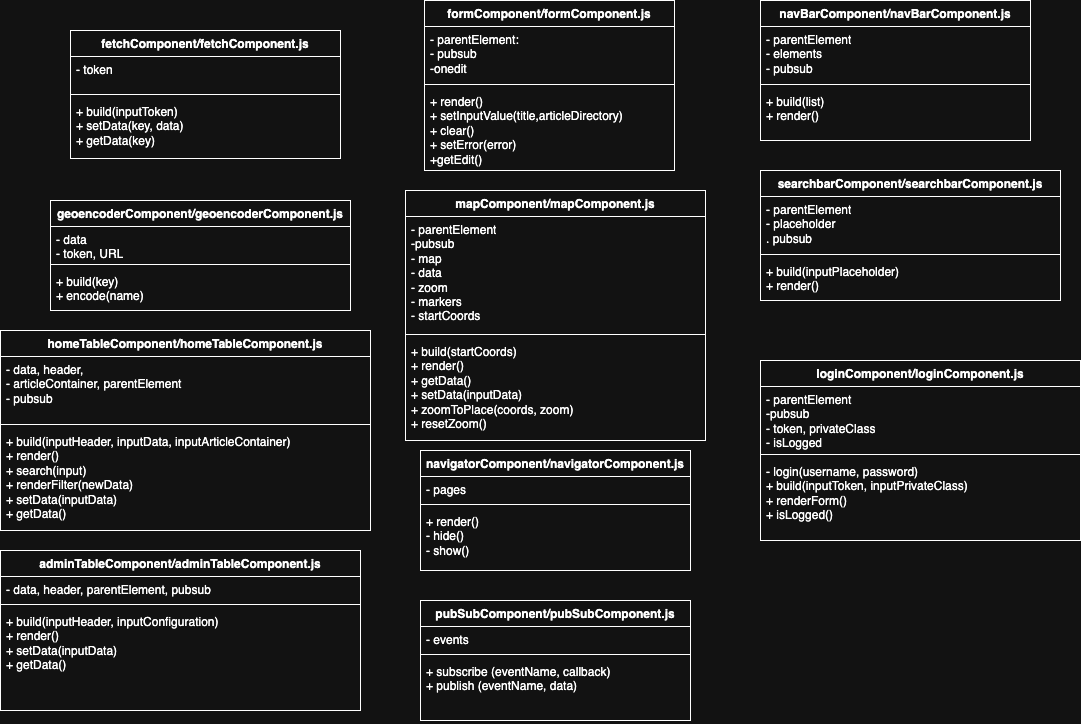

The diagram above was exported from draw.io. Its source (the exported page's mxGraphModel, read from the mxfile embedded in the PNG):
<mxGraphModel dx="1026" dy="650" grid="1" gridSize="10" guides="1" tooltips="1" connect="1" arrows="1" fold="1" page="1" pageScale="1" pageWidth="827" pageHeight="827" math="0" shadow="0">
  <root>
    <mxCell id="0" />
    <mxCell id="1" parent="0" />
    <mxCell id="zSQ4FBck1Qxs6UkEo3o9-1" value="fetchComponent/fetchComponent.js" style="swimlane;fontStyle=1;align=center;verticalAlign=top;childLayout=stackLayout;horizontal=1;startSize=26;horizontalStack=0;resizeParent=1;resizeParentMax=0;resizeLast=0;collapsible=1;marginBottom=0;whiteSpace=wrap;html=1;" parent="1" vertex="1">
      <mxGeometry x="180" y="60" width="270" height="128" as="geometry" />
    </mxCell>
    <mxCell id="zSQ4FBck1Qxs6UkEo3o9-2" value="&lt;div&gt;&lt;span style=&quot;background-color: transparent; color: light-dark(rgb(0, 0, 0), rgb(255, 255, 255));&quot;&gt;- token&lt;/span&gt;&lt;/div&gt;" style="text;strokeColor=none;fillColor=none;align=left;verticalAlign=top;spacingLeft=4;spacingRight=4;overflow=hidden;rotatable=0;points=[[0,0.5],[1,0.5]];portConstraint=eastwest;whiteSpace=wrap;html=1;" parent="zSQ4FBck1Qxs6UkEo3o9-1" vertex="1">
      <mxGeometry y="26" width="270" height="34" as="geometry" />
    </mxCell>
    <mxCell id="zSQ4FBck1Qxs6UkEo3o9-3" value="" style="line;strokeWidth=1;fillColor=none;align=left;verticalAlign=middle;spacingTop=-1;spacingLeft=3;spacingRight=3;rotatable=0;labelPosition=right;points=[];portConstraint=eastwest;strokeColor=inherit;" parent="zSQ4FBck1Qxs6UkEo3o9-1" vertex="1">
      <mxGeometry y="60" width="270" height="8" as="geometry" />
    </mxCell>
    <mxCell id="zSQ4FBck1Qxs6UkEo3o9-4" value="+ build(inputToken)&lt;div&gt;+ setData(key, data)&lt;/div&gt;&lt;div&gt;&lt;div&gt;+ getData(key)&lt;/div&gt;&lt;/div&gt;" style="text;strokeColor=none;fillColor=none;align=left;verticalAlign=top;spacingLeft=4;spacingRight=4;overflow=hidden;rotatable=0;points=[[0,0.5],[1,0.5]];portConstraint=eastwest;whiteSpace=wrap;html=1;" parent="zSQ4FBck1Qxs6UkEo3o9-1" vertex="1">
      <mxGeometry y="68" width="270" height="60" as="geometry" />
    </mxCell>
    <mxCell id="zSQ4FBck1Qxs6UkEo3o9-5" value="formComponent/formComponent.js" style="swimlane;fontStyle=1;align=center;verticalAlign=top;childLayout=stackLayout;horizontal=1;startSize=26;horizontalStack=0;resizeParent=1;resizeParentMax=0;resizeLast=0;collapsible=1;marginBottom=0;whiteSpace=wrap;html=1;" parent="1" vertex="1">
      <mxGeometry x="534" y="30" width="250" height="170" as="geometry" />
    </mxCell>
    <mxCell id="zSQ4FBck1Qxs6UkEo3o9-6" value="&lt;div&gt;- parentElement:&lt;/div&gt;- pubsub&lt;br&gt;-onedit" style="text;strokeColor=none;fillColor=none;align=left;verticalAlign=top;spacingLeft=4;spacingRight=4;overflow=hidden;rotatable=0;points=[[0,0.5],[1,0.5]];portConstraint=eastwest;whiteSpace=wrap;html=1;" parent="zSQ4FBck1Qxs6UkEo3o9-5" vertex="1">
      <mxGeometry y="26" width="250" height="54" as="geometry" />
    </mxCell>
    <mxCell id="zSQ4FBck1Qxs6UkEo3o9-7" value="" style="line;strokeWidth=1;fillColor=none;align=left;verticalAlign=middle;spacingTop=-1;spacingLeft=3;spacingRight=3;rotatable=0;labelPosition=right;points=[];portConstraint=eastwest;strokeColor=inherit;" parent="zSQ4FBck1Qxs6UkEo3o9-5" vertex="1">
      <mxGeometry y="80" width="250" height="8" as="geometry" />
    </mxCell>
    <mxCell id="zSQ4FBck1Qxs6UkEo3o9-8" value="&lt;div&gt;&lt;span style=&quot;background-color: transparent; color: light-dark(rgb(0, 0, 0), rgb(255, 255, 255));&quot;&gt;+ render()&lt;/span&gt;&lt;/div&gt;&lt;div&gt;&lt;span style=&quot;background-color: transparent; color: light-dark(rgb(0, 0, 0), rgb(255, 255, 255));&quot;&gt;+ setInputValue(title,articleDirectory)&lt;/span&gt;&lt;/div&gt;&lt;div&gt;+ clear()&lt;/div&gt;&lt;div&gt;+ setError(error)&lt;br&gt;+getEdit()&lt;br&gt;&lt;/div&gt;" style="text;strokeColor=none;fillColor=none;align=left;verticalAlign=top;spacingLeft=4;spacingRight=4;overflow=hidden;rotatable=0;points=[[0,0.5],[1,0.5]];portConstraint=eastwest;whiteSpace=wrap;html=1;" parent="zSQ4FBck1Qxs6UkEo3o9-5" vertex="1">
      <mxGeometry y="88" width="250" height="82" as="geometry" />
    </mxCell>
    <mxCell id="zSQ4FBck1Qxs6UkEo3o9-9" value="geoencoderComponent/geoencoderComponent.js" style="swimlane;fontStyle=1;align=center;verticalAlign=top;childLayout=stackLayout;horizontal=1;startSize=26;horizontalStack=0;resizeParent=1;resizeParentMax=0;resizeLast=0;collapsible=1;marginBottom=0;whiteSpace=wrap;html=1;" parent="1" vertex="1">
      <mxGeometry x="160" y="230" width="300" height="110" as="geometry" />
    </mxCell>
    <mxCell id="zSQ4FBck1Qxs6UkEo3o9-10" value="&lt;div&gt;- data&lt;/div&gt;- token, URL" style="text;strokeColor=none;fillColor=none;align=left;verticalAlign=top;spacingLeft=4;spacingRight=4;overflow=hidden;rotatable=0;points=[[0,0.5],[1,0.5]];portConstraint=eastwest;whiteSpace=wrap;html=1;" parent="zSQ4FBck1Qxs6UkEo3o9-9" vertex="1">
      <mxGeometry y="26" width="300" height="34" as="geometry" />
    </mxCell>
    <mxCell id="zSQ4FBck1Qxs6UkEo3o9-11" value="" style="line;strokeWidth=1;fillColor=none;align=left;verticalAlign=middle;spacingTop=-1;spacingLeft=3;spacingRight=3;rotatable=0;labelPosition=right;points=[];portConstraint=eastwest;strokeColor=inherit;" parent="zSQ4FBck1Qxs6UkEo3o9-9" vertex="1">
      <mxGeometry y="60" width="300" height="8" as="geometry" />
    </mxCell>
    <mxCell id="zSQ4FBck1Qxs6UkEo3o9-12" value="&lt;div&gt;+ build(key)&lt;/div&gt;&lt;div&gt;+ encode(name)&lt;/div&gt;" style="text;strokeColor=none;fillColor=none;align=left;verticalAlign=top;spacingLeft=4;spacingRight=4;overflow=hidden;rotatable=0;points=[[0,0.5],[1,0.5]];portConstraint=eastwest;whiteSpace=wrap;html=1;" parent="zSQ4FBck1Qxs6UkEo3o9-9" vertex="1">
      <mxGeometry y="68" width="300" height="42" as="geometry" />
    </mxCell>
    <mxCell id="zSQ4FBck1Qxs6UkEo3o9-13" value="loginComponent/loginComponent.js" style="swimlane;fontStyle=1;align=center;verticalAlign=top;childLayout=stackLayout;horizontal=1;startSize=26;horizontalStack=0;resizeParent=1;resizeParentMax=0;resizeLast=0;collapsible=1;marginBottom=0;whiteSpace=wrap;html=1;" parent="1" vertex="1">
      <mxGeometry x="870" y="390" width="320" height="180" as="geometry" />
    </mxCell>
    <mxCell id="zSQ4FBck1Qxs6UkEo3o9-14" value="&lt;div&gt;- parentElement&lt;/div&gt;&lt;div&gt;-pubsub&lt;/div&gt;- token, privateClass&lt;div&gt;- isLogged&lt;/div&gt;" style="text;strokeColor=none;fillColor=none;align=left;verticalAlign=top;spacingLeft=4;spacingRight=4;overflow=hidden;rotatable=0;points=[[0,0.5],[1,0.5]];portConstraint=eastwest;whiteSpace=wrap;html=1;" parent="zSQ4FBck1Qxs6UkEo3o9-13" vertex="1">
      <mxGeometry y="26" width="320" height="64" as="geometry" />
    </mxCell>
    <mxCell id="zSQ4FBck1Qxs6UkEo3o9-15" value="" style="line;strokeWidth=1;fillColor=none;align=left;verticalAlign=middle;spacingTop=-1;spacingLeft=3;spacingRight=3;rotatable=0;labelPosition=right;points=[];portConstraint=eastwest;strokeColor=inherit;" parent="zSQ4FBck1Qxs6UkEo3o9-13" vertex="1">
      <mxGeometry y="90" width="320" height="8" as="geometry" />
    </mxCell>
    <mxCell id="zSQ4FBck1Qxs6UkEo3o9-16" value="&lt;div&gt;- login(username, password)&lt;/div&gt;+ build(inputToken, inputPrivateClass)&lt;div&gt;+ renderForm()&lt;/div&gt;&lt;div&gt;+ isLogged()&lt;/div&gt;" style="text;strokeColor=none;fillColor=none;align=left;verticalAlign=top;spacingLeft=4;spacingRight=4;overflow=hidden;rotatable=0;points=[[0,0.5],[1,0.5]];portConstraint=eastwest;whiteSpace=wrap;html=1;" parent="zSQ4FBck1Qxs6UkEo3o9-13" vertex="1">
      <mxGeometry y="98" width="320" height="82" as="geometry" />
    </mxCell>
    <mxCell id="zSQ4FBck1Qxs6UkEo3o9-17" value="mapComponent/mapComponent.js" style="swimlane;fontStyle=1;align=center;verticalAlign=top;childLayout=stackLayout;horizontal=1;startSize=26;horizontalStack=0;resizeParent=1;resizeParentMax=0;resizeLast=0;collapsible=1;marginBottom=0;whiteSpace=wrap;html=1;" parent="1" vertex="1">
      <mxGeometry x="515" y="220" width="300" height="250" as="geometry" />
    </mxCell>
    <mxCell id="zSQ4FBck1Qxs6UkEo3o9-18" value="&lt;div&gt;-&amp;nbsp;&lt;span style=&quot;background-color: initial;&quot;&gt;parentElement&lt;/span&gt;&lt;/div&gt;&lt;div&gt;&lt;span style=&quot;background-color: initial;&quot;&gt;-pubsub&lt;/span&gt;&lt;/div&gt;&lt;div&gt;&lt;span style=&quot;background-color: initial;&quot;&gt;- map&lt;/span&gt;&lt;/div&gt;&lt;div&gt;&lt;span style=&quot;background-color: initial;&quot;&gt;- data&lt;/span&gt;&lt;/div&gt;&lt;div&gt;&lt;span style=&quot;background-color: initial;&quot;&gt;- zoom&lt;/span&gt;&lt;/div&gt;&lt;div&gt;&lt;span style=&quot;background-color: initial;&quot;&gt;- markers&lt;/span&gt;&lt;/div&gt;&lt;div&gt;&lt;span style=&quot;background-color: initial;&quot;&gt;- startCoords&lt;/span&gt;&lt;/div&gt;" style="text;strokeColor=none;fillColor=none;align=left;verticalAlign=top;spacingLeft=4;spacingRight=4;overflow=hidden;rotatable=0;points=[[0,0.5],[1,0.5]];portConstraint=eastwest;whiteSpace=wrap;html=1;" parent="zSQ4FBck1Qxs6UkEo3o9-17" vertex="1">
      <mxGeometry y="26" width="300" height="114" as="geometry" />
    </mxCell>
    <mxCell id="zSQ4FBck1Qxs6UkEo3o9-19" value="" style="line;strokeWidth=1;fillColor=none;align=left;verticalAlign=middle;spacingTop=-1;spacingLeft=3;spacingRight=3;rotatable=0;labelPosition=right;points=[];portConstraint=eastwest;strokeColor=inherit;" parent="zSQ4FBck1Qxs6UkEo3o9-17" vertex="1">
      <mxGeometry y="140" width="300" height="8" as="geometry" />
    </mxCell>
    <mxCell id="zSQ4FBck1Qxs6UkEo3o9-20" value="&lt;div&gt;+ build(startCoords)&lt;/div&gt;&lt;div&gt;+ render()&lt;/div&gt;&lt;div&gt;+ getData()&lt;/div&gt;&lt;div&gt;+ setData(inputData)&lt;/div&gt;&lt;div&gt;+ zoomToPlace(coords, zoom)&lt;/div&gt;&lt;div&gt;+ resetZoom()&lt;/div&gt;" style="text;strokeColor=none;fillColor=none;align=left;verticalAlign=top;spacingLeft=4;spacingRight=4;overflow=hidden;rotatable=0;points=[[0,0.5],[1,0.5]];portConstraint=eastwest;whiteSpace=wrap;html=1;" parent="zSQ4FBck1Qxs6UkEo3o9-17" vertex="1">
      <mxGeometry y="148" width="300" height="102" as="geometry" />
    </mxCell>
    <mxCell id="zSQ4FBck1Qxs6UkEo3o9-21" value="searchbarComponent/searchbarComponent.js" style="swimlane;fontStyle=1;align=center;verticalAlign=top;childLayout=stackLayout;horizontal=1;startSize=26;horizontalStack=0;resizeParent=1;resizeParentMax=0;resizeLast=0;collapsible=1;marginBottom=0;whiteSpace=wrap;html=1;" parent="1" vertex="1">
      <mxGeometry x="870" y="200" width="300" height="130" as="geometry" />
    </mxCell>
    <mxCell id="zSQ4FBck1Qxs6UkEo3o9-22" value="&lt;div&gt;- parentElement&lt;/div&gt;&lt;div&gt;- placeholder&lt;/div&gt;&lt;div&gt;. pubsub&lt;/div&gt;" style="text;strokeColor=none;fillColor=none;align=left;verticalAlign=top;spacingLeft=4;spacingRight=4;overflow=hidden;rotatable=0;points=[[0,0.5],[1,0.5]];portConstraint=eastwest;whiteSpace=wrap;html=1;" parent="zSQ4FBck1Qxs6UkEo3o9-21" vertex="1">
      <mxGeometry y="26" width="300" height="54" as="geometry" />
    </mxCell>
    <mxCell id="zSQ4FBck1Qxs6UkEo3o9-23" value="" style="line;strokeWidth=1;fillColor=none;align=left;verticalAlign=middle;spacingTop=-1;spacingLeft=3;spacingRight=3;rotatable=0;labelPosition=right;points=[];portConstraint=eastwest;strokeColor=inherit;" parent="zSQ4FBck1Qxs6UkEo3o9-21" vertex="1">
      <mxGeometry y="80" width="300" height="8" as="geometry" />
    </mxCell>
    <mxCell id="zSQ4FBck1Qxs6UkEo3o9-24" value="&lt;div&gt;+ build(inputPlaceholder)&lt;/div&gt;&lt;div&gt;&lt;div&gt;+ render()&lt;/div&gt;&lt;/div&gt;" style="text;strokeColor=none;fillColor=none;align=left;verticalAlign=top;spacingLeft=4;spacingRight=4;overflow=hidden;rotatable=0;points=[[0,0.5],[1,0.5]];portConstraint=eastwest;whiteSpace=wrap;html=1;" parent="zSQ4FBck1Qxs6UkEo3o9-21" vertex="1">
      <mxGeometry y="88" width="300" height="42" as="geometry" />
    </mxCell>
    <mxCell id="zSQ4FBck1Qxs6UkEo3o9-25" value="homeTableComponent/homeTableComponent.js" style="swimlane;fontStyle=1;align=center;verticalAlign=top;childLayout=stackLayout;horizontal=1;startSize=26;horizontalStack=0;resizeParent=1;resizeParentMax=0;resizeLast=0;collapsible=1;marginBottom=0;whiteSpace=wrap;html=1;" parent="1" vertex="1">
      <mxGeometry x="110" y="360" width="370" height="200" as="geometry" />
    </mxCell>
    <mxCell id="zSQ4FBck1Qxs6UkEo3o9-26" value="&lt;div&gt;- data, header,&lt;/div&gt;&lt;div&gt;- articleContainer, parentElement&amp;nbsp;&lt;/div&gt;&lt;div&gt;- pubsub&lt;/div&gt;" style="text;strokeColor=none;fillColor=none;align=left;verticalAlign=top;spacingLeft=4;spacingRight=4;overflow=hidden;rotatable=0;points=[[0,0.5],[1,0.5]];portConstraint=eastwest;whiteSpace=wrap;html=1;" parent="zSQ4FBck1Qxs6UkEo3o9-25" vertex="1">
      <mxGeometry y="26" width="370" height="64" as="geometry" />
    </mxCell>
    <mxCell id="zSQ4FBck1Qxs6UkEo3o9-27" value="" style="line;strokeWidth=1;fillColor=none;align=left;verticalAlign=middle;spacingTop=-1;spacingLeft=3;spacingRight=3;rotatable=0;labelPosition=right;points=[];portConstraint=eastwest;strokeColor=inherit;" parent="zSQ4FBck1Qxs6UkEo3o9-25" vertex="1">
      <mxGeometry y="90" width="370" height="8" as="geometry" />
    </mxCell>
    <mxCell id="zSQ4FBck1Qxs6UkEo3o9-28" value="&lt;div&gt;+ build(inputHeader, inputData, inputArticleContainer)&lt;/div&gt;&lt;div&gt;+ render()&lt;/div&gt;&lt;div&gt;+ search(input)&lt;/div&gt;&lt;div&gt;+ renderFilter(newData)&lt;/div&gt;&lt;div&gt;+ setData(inputData)&lt;br&gt;+ getData()&lt;/div&gt;" style="text;strokeColor=none;fillColor=none;align=left;verticalAlign=top;spacingLeft=4;spacingRight=4;overflow=hidden;rotatable=0;points=[[0,0.5],[1,0.5]];portConstraint=eastwest;whiteSpace=wrap;html=1;" parent="zSQ4FBck1Qxs6UkEo3o9-25" vertex="1">
      <mxGeometry y="98" width="370" height="102" as="geometry" />
    </mxCell>
    <mxCell id="MQ8cUQuLK-lvVnA-uhwx-1" value="navigatorComponent/navigatorComponent.js" style="swimlane;fontStyle=1;align=center;verticalAlign=top;childLayout=stackLayout;horizontal=1;startSize=26;horizontalStack=0;resizeParent=1;resizeParentMax=0;resizeLast=0;collapsible=1;marginBottom=0;whiteSpace=wrap;html=1;" parent="1" vertex="1">
      <mxGeometry x="530" y="480" width="270" height="120" as="geometry" />
    </mxCell>
    <mxCell id="MQ8cUQuLK-lvVnA-uhwx-2" value="&lt;div&gt;&lt;span style=&quot;background-color: initial;&quot;&gt;- pages&lt;/span&gt;&lt;/div&gt;" style="text;strokeColor=none;fillColor=none;align=left;verticalAlign=top;spacingLeft=4;spacingRight=4;overflow=hidden;rotatable=0;points=[[0,0.5],[1,0.5]];portConstraint=eastwest;whiteSpace=wrap;html=1;" parent="MQ8cUQuLK-lvVnA-uhwx-1" vertex="1">
      <mxGeometry y="26" width="270" height="24" as="geometry" />
    </mxCell>
    <mxCell id="MQ8cUQuLK-lvVnA-uhwx-3" value="" style="line;strokeWidth=1;fillColor=none;align=left;verticalAlign=middle;spacingTop=-1;spacingLeft=3;spacingRight=3;rotatable=0;labelPosition=right;points=[];portConstraint=eastwest;strokeColor=inherit;" parent="MQ8cUQuLK-lvVnA-uhwx-1" vertex="1">
      <mxGeometry y="50" width="270" height="8" as="geometry" />
    </mxCell>
    <mxCell id="MQ8cUQuLK-lvVnA-uhwx-4" value="+ render()&lt;div&gt;- hide()&lt;/div&gt;&lt;div&gt;- show()&lt;/div&gt;" style="text;strokeColor=none;fillColor=none;align=left;verticalAlign=top;spacingLeft=4;spacingRight=4;overflow=hidden;rotatable=0;points=[[0,0.5],[1,0.5]];portConstraint=eastwest;whiteSpace=wrap;html=1;" parent="MQ8cUQuLK-lvVnA-uhwx-1" vertex="1">
      <mxGeometry y="58" width="270" height="62" as="geometry" />
    </mxCell>
    <mxCell id="XO4j6YIF_7kmNaQj9KWs-1" value="navBarComponent/navBarComponent.js" style="swimlane;fontStyle=1;align=center;verticalAlign=top;childLayout=stackLayout;horizontal=1;startSize=26;horizontalStack=0;resizeParent=1;resizeParentMax=0;resizeLast=0;collapsible=1;marginBottom=0;whiteSpace=wrap;html=1;" parent="1" vertex="1">
      <mxGeometry x="870" y="30" width="270" height="140" as="geometry" />
    </mxCell>
    <mxCell id="XO4j6YIF_7kmNaQj9KWs-2" value="&lt;div&gt;- parentElement&lt;/div&gt;- elements&lt;div&gt;- pubsub&lt;/div&gt;" style="text;strokeColor=none;fillColor=none;align=left;verticalAlign=top;spacingLeft=4;spacingRight=4;overflow=hidden;rotatable=0;points=[[0,0.5],[1,0.5]];portConstraint=eastwest;whiteSpace=wrap;html=1;" parent="XO4j6YIF_7kmNaQj9KWs-1" vertex="1">
      <mxGeometry y="26" width="270" height="54" as="geometry" />
    </mxCell>
    <mxCell id="XO4j6YIF_7kmNaQj9KWs-3" value="" style="line;strokeWidth=1;fillColor=none;align=left;verticalAlign=middle;spacingTop=-1;spacingLeft=3;spacingRight=3;rotatable=0;labelPosition=right;points=[];portConstraint=eastwest;strokeColor=inherit;" parent="XO4j6YIF_7kmNaQj9KWs-1" vertex="1">
      <mxGeometry y="80" width="270" height="8" as="geometry" />
    </mxCell>
    <mxCell id="XO4j6YIF_7kmNaQj9KWs-4" value="+ build(list)&lt;div&gt;+ render()&lt;/div&gt;" style="text;strokeColor=none;fillColor=none;align=left;verticalAlign=top;spacingLeft=4;spacingRight=4;overflow=hidden;rotatable=0;points=[[0,0.5],[1,0.5]];portConstraint=eastwest;whiteSpace=wrap;html=1;" parent="XO4j6YIF_7kmNaQj9KWs-1" vertex="1">
      <mxGeometry y="88" width="270" height="52" as="geometry" />
    </mxCell>
    <mxCell id="3X4DZmSnoSndqAwoZ7lD-1" value="adminTableComponent/adminTableComponent.js" style="swimlane;fontStyle=1;align=center;verticalAlign=top;childLayout=stackLayout;horizontal=1;startSize=26;horizontalStack=0;resizeParent=1;resizeParentMax=0;resizeLast=0;collapsible=1;marginBottom=0;whiteSpace=wrap;html=1;" parent="1" vertex="1">
      <mxGeometry x="110" y="580" width="360" height="160" as="geometry" />
    </mxCell>
    <mxCell id="3X4DZmSnoSndqAwoZ7lD-2" value="&lt;div&gt;- data, header, parentElement, pubsub&lt;/div&gt;" style="text;strokeColor=none;fillColor=none;align=left;verticalAlign=top;spacingLeft=4;spacingRight=4;overflow=hidden;rotatable=0;points=[[0,0.5],[1,0.5]];portConstraint=eastwest;whiteSpace=wrap;html=1;" parent="3X4DZmSnoSndqAwoZ7lD-1" vertex="1">
      <mxGeometry y="26" width="360" height="24" as="geometry" />
    </mxCell>
    <mxCell id="3X4DZmSnoSndqAwoZ7lD-3" value="" style="line;strokeWidth=1;fillColor=none;align=left;verticalAlign=middle;spacingTop=-1;spacingLeft=3;spacingRight=3;rotatable=0;labelPosition=right;points=[];portConstraint=eastwest;strokeColor=inherit;" parent="3X4DZmSnoSndqAwoZ7lD-1" vertex="1">
      <mxGeometry y="50" width="360" height="8" as="geometry" />
    </mxCell>
    <mxCell id="3X4DZmSnoSndqAwoZ7lD-4" value="&lt;div&gt;+ build(inputHeader, inputConfiguration)&lt;/div&gt;&lt;div&gt;+ render()&lt;/div&gt;&lt;div&gt;+ setData(inputData)&lt;br&gt;+ getData()&lt;/div&gt;" style="text;strokeColor=none;fillColor=none;align=left;verticalAlign=top;spacingLeft=4;spacingRight=4;overflow=hidden;rotatable=0;points=[[0,0.5],[1,0.5]];portConstraint=eastwest;whiteSpace=wrap;html=1;" parent="3X4DZmSnoSndqAwoZ7lD-1" vertex="1">
      <mxGeometry y="58" width="360" height="102" as="geometry" />
    </mxCell>
    <mxCell id="3X4DZmSnoSndqAwoZ7lD-6" value="pubSubComponent/pubSubComponent.js" style="swimlane;fontStyle=1;align=center;verticalAlign=top;childLayout=stackLayout;horizontal=1;startSize=26;horizontalStack=0;resizeParent=1;resizeParentMax=0;resizeLast=0;collapsible=1;marginBottom=0;whiteSpace=wrap;html=1;" parent="1" vertex="1">
      <mxGeometry x="530" y="630" width="270" height="120" as="geometry" />
    </mxCell>
    <mxCell id="3X4DZmSnoSndqAwoZ7lD-7" value="- events" style="text;strokeColor=none;fillColor=none;align=left;verticalAlign=top;spacingLeft=4;spacingRight=4;overflow=hidden;rotatable=0;points=[[0,0.5],[1,0.5]];portConstraint=eastwest;whiteSpace=wrap;html=1;" parent="3X4DZmSnoSndqAwoZ7lD-6" vertex="1">
      <mxGeometry y="26" width="270" height="24" as="geometry" />
    </mxCell>
    <mxCell id="3X4DZmSnoSndqAwoZ7lD-8" value="" style="line;strokeWidth=1;fillColor=none;align=left;verticalAlign=middle;spacingTop=-1;spacingLeft=3;spacingRight=3;rotatable=0;labelPosition=right;points=[];portConstraint=eastwest;strokeColor=inherit;" parent="3X4DZmSnoSndqAwoZ7lD-6" vertex="1">
      <mxGeometry y="50" width="270" height="8" as="geometry" />
    </mxCell>
    <mxCell id="3X4DZmSnoSndqAwoZ7lD-9" value="+ subscribe (eventName, callback)&lt;div&gt;+ publish (eventName, data)&lt;/div&gt;" style="text;strokeColor=none;fillColor=none;align=left;verticalAlign=top;spacingLeft=4;spacingRight=4;overflow=hidden;rotatable=0;points=[[0,0.5],[1,0.5]];portConstraint=eastwest;whiteSpace=wrap;html=1;" parent="3X4DZmSnoSndqAwoZ7lD-6" vertex="1">
      <mxGeometry y="58" width="270" height="62" as="geometry" />
    </mxCell>
  </root>
</mxGraphModel>